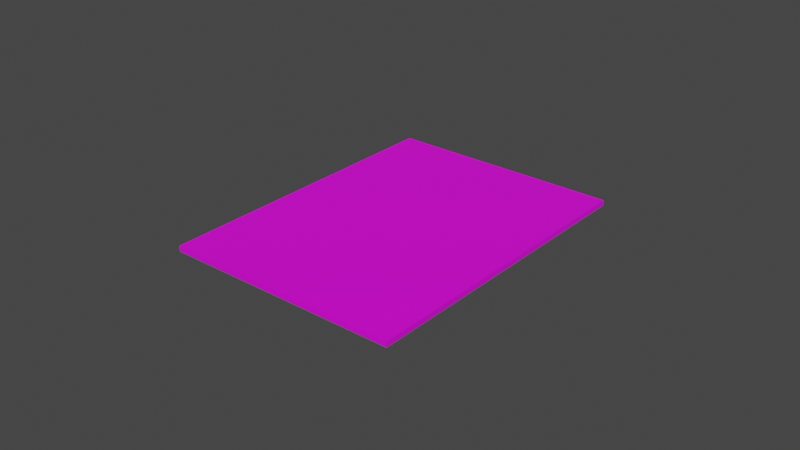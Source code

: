 # Source: card.blend  (saved by Blender 3.3.6; exported with 4.5.12 LTS)
import bpy
from mathutils import Matrix  # noqa: F401  (used for matrix-valued properties, if any)

bpy.ops.wm.read_factory_settings(use_empty=True)
scene = bpy.context.scene
scene.name = 'Scene'

# ---- collections
col_collection = bpy.data.collections.new('Collection'); scene.collection.children.link(col_collection)

# ---- images (referenced by path relative to the original .blend; pixels are not part of the script)
import os
ASSET_DIR = os.environ.get("B2B_ASSET_DIR", "")  # directory of the original .blend (textures are referenced by path, not embedded)
HERE = os.path.dirname(os.path.abspath(__file__))  # packed textures are extracted next to this script under _unpacked/

def load_image(name, relpath, width, height, colorspace="sRGB"):
    """Load a texture the original file referenced (path relative to the .blend, or extracted next to this script)."""
    p = next((c for c in (os.path.join(HERE, relpath), os.path.join(ASSET_DIR, relpath)) if relpath and os.path.exists(c)), "")
    if p:
        img = bpy.data.images.load(p, check_existing=True)
        img.name = name
    else:  # same state as the original file: an image datablock whose file is absent (Cycles renders it pink)
        img = bpy.data.images.new(name, width, height)
        img.source = "FILE"
        img.filepath = "//" + (relpath or name)
    img.colorspace_settings.name = colorspace
    return img
img_card_texture_png = load_image('card texture.png', 'card texture.png', 1024, 1024, 'sRGB')

# ---- materials (node trees are filled in below, after node groups)
mat_card = bpy.data.materials.new('Card')
mat_card.use_transparent_shadow = False

# ---- material node trees
mat_card.use_nodes = True; mat_card.node_tree.nodes.clear()
_N = mat_card.node_tree.nodes; _L = mat_card.node_tree.links
n0 = _N.new('ShaderNodeBsdfPrincipled'); n0.name = 'Principled BSDF'; n0.location = (10, 300)
n0.distribution = 'GGX'
n0.subsurface_method = 'RANDOM_WALK_SKIN'
n0.inputs[3].default_value = 1.45
n0.inputs[27].default_value = (0.0, 0.0, 0.0, 1.0)
n0.inputs[28].default_value = 1.0
n1 = _N.new('ShaderNodeOutputMaterial'); n1.name = 'Material Output'; n1.location = (300, 300)
n2 = _N.new('ShaderNodeTexImage'); n2.name = 'Image Texture'; n2.location = (-280, 280)
n2.image = img_card_texture_png
_L.new(n0.outputs[0], n1.inputs[0])
_L.new(n2.outputs[0], n0.inputs[0])
n1.is_active_output = True

# ---- world
world_world = bpy.data.worlds.new('World'); scene.world = world_world
world_world.use_nodes = True; world_world.node_tree.nodes.clear()
_N = world_world.node_tree.nodes; _L = world_world.node_tree.links
n0 = _N.new('ShaderNodeOutputWorld'); n0.name = 'World Output'; n0.location = (300, 300)
n1 = _N.new('ShaderNodeBackground'); n1.name = 'Background'; n1.location = (10, 300)
n1.inputs[0].default_value = (0.05088, 0.05088, 0.05088, 1.0)
_L.new(n1.outputs[0], n0.inputs[0])
n0.is_active_output = True
world_world.color = (0.05088, 0.05088, 0.05088)
world_world.use_sun_shadow = False
world_world.sun_shadow_jitter_overblur = 0.0

# ---- meshes
me_cube_001 = bpy.data.meshes.new('Cube.001')
me_cube_001.from_pydata([(-0.75, 1.333, -0.0009086), (-0.75, 1.333, 0.0009086), (0.75, 1.333, -0.0009086), (0.75, 1.333, 0.0009086), (-0.75, -1.333, -0.0009086), (-0.75, -1.333, 0.0009086), (0.75, -1.333, -0.0009086), (0.75, -1.333, 0.0009086)], [], [(0, 1, 3, 2), (2, 3, 7, 6), (6, 7, 5, 4), (4, 5, 1, 0), (2, 6, 4, 0), (7, 3, 1, 5)])
_uv = me_cube_001.uv_layers.new(name='UVMap')
_uv.uv.foreach_set('vector', [0.375, 0.0, 0.625, 0.0, 0.625, 0.25, 0.375, 0.25, 0.375, 0.25, 0.625, 0.25, 0.625, 0.5, 0.375, 0.5, 0.375, 0.5, 0.625, 0.5, 0.625, 0.75, 0.375, 0.75, 0.375, 0.75, 0.625, 0.75, 0.625, 1.0, 0.375, 1.0, 0.000427, 1.0, 0.0004271, 0.0, 0.4958, 5.96e-08, 0.4958, 1.0, 0.9967, 0.0, 0.9967, 1.0, 0.5057, 1.0, 0.5057, 0.0])
me_cube_001.materials.append(mat_card)
me_cube_001.use_mirror_z = True
me_cube_001.update()

# ---- objects
ob_card = bpy.data.objects.new('Card', me_cube_001)

# ---- transforms, parenting, visibility, modifiers, constraints
ob_card.location = (0.0, 0.0, 0.0)
ob_card.scale = (0.0508, 0.0381, 1.0)
ob_card.use_mesh_mirror_z = True

# ---- collection membership
col_collection.objects.link(ob_card)

# ---- scene / render settings (as saved in the file)
scene.frame_start = 1; scene.frame_end = 250; scene.frame_set(1)
scene.render.engine = 'BLENDER_EEVEE_NEXT'
scene.cycles.sampling_pattern = 'TABULATED_SOBOL'
scene.cycles.use_light_tree = False
scene.view_settings.view_transform = 'Filmic'
bpy.context.view_layer.update()

# ---- added for rendering (the .blend has no active camera and no usable light): camera, sun
cam_auto = bpy.data.cameras.new('AutoCamera')
cam_auto.lens = 50.0
cam_auto.sensor_width = 36.0
cam_auto.clip_end = 1000.0
ob_auto_camera = bpy.data.objects.new('AutoCamera', cam_auto)
scene.collection.objects.link(ob_auto_camera)
ob_auto_camera.location = (0.185045, -0.222054, 0.148036)
ob_auto_camera.rotation_euler = (1.09748, -7.21219e-08, 0.694738)
scene.camera = ob_auto_camera
light_auto_sun = bpy.data.lights.new('AutoSun', 'SUN')
light_auto_sun.energy = 3.0
light_auto_sun.angle = 0.0523599
ob_auto_sun = bpy.data.objects.new('AutoSun', light_auto_sun)
scene.collection.objects.link(ob_auto_sun)
ob_auto_sun.rotation_euler = (0.872665, 0.174533, 0.523599)
bpy.context.view_layer.update()
